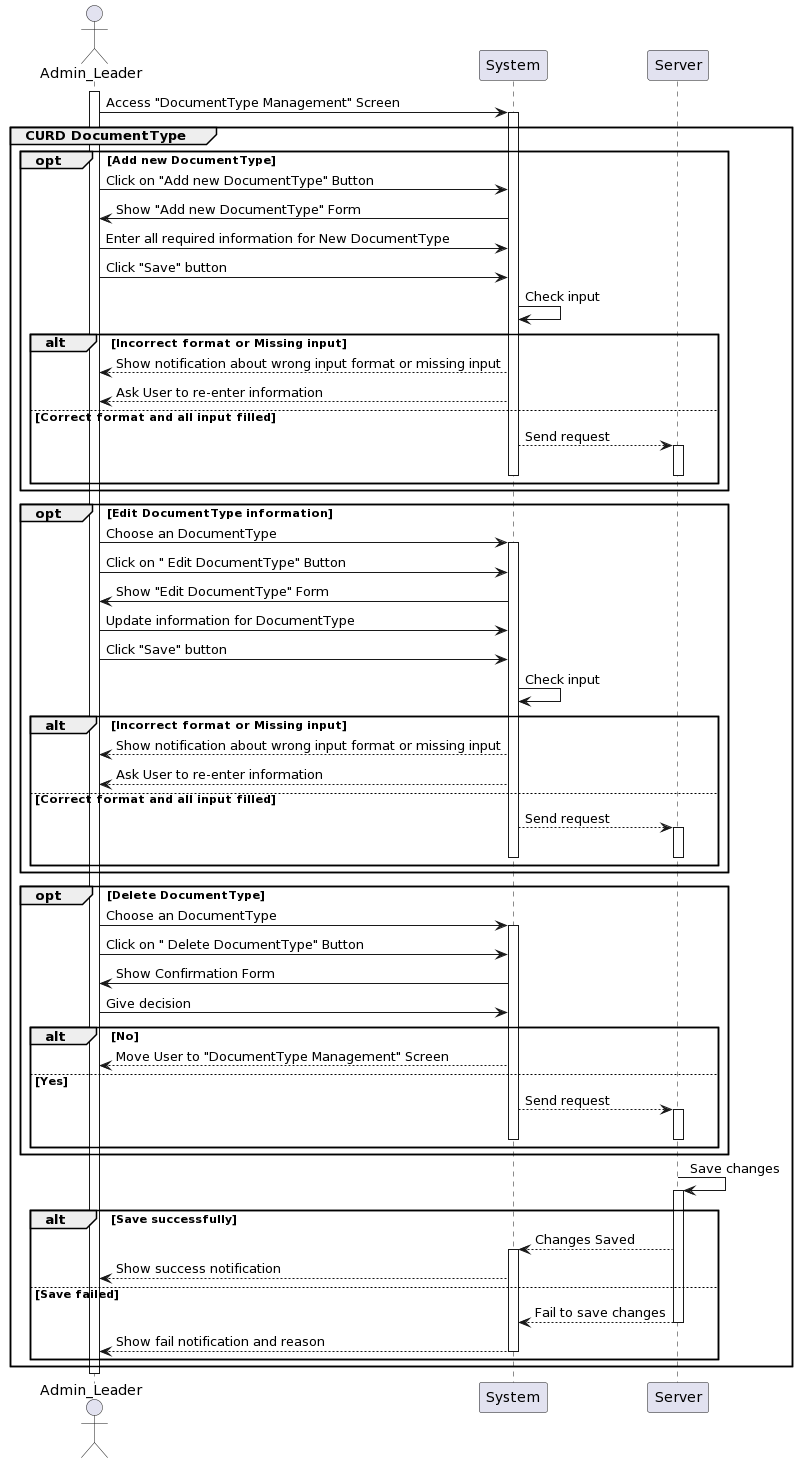

The diagram above was rendered by PlantUML. Its source (embedded in the PNG):
@startuml
actor Admin_Leader as User
participant System
participant Server

activate User
User -> System: Access "DocumentType Management" Screen
activate System

group CURD DocumentType

opt Add new DocumentType
    User -> System: Click on "Add new DocumentType" Button
    System -> User: Show "Add new DocumentType" Form
    User -> System: Enter all required information for New DocumentType
    User -> System: Click "Save" button
    System -> System: Check input 
    alt Incorrect format or Missing input
        System --> User: Show notification about wrong input format or missing input
        System --> User: Ask User to re-enter information
    else Correct format and all input filled
       System --> Server: Send request      
activate Server 
deactivate System
deactivate Server
    end
end

opt Edit DocumentType information

    User -> System: Choose an DocumentType
activate System
    User -> System: Click on " Edit DocumentType" Button
    System -> User: Show "Edit DocumentType" Form
    User -> System: Update information for DocumentType
    User -> System: Click "Save" button
    System -> System: Check input 
    alt Incorrect format or Missing input
        System --> User: Show notification about wrong input format or missing input
        System --> User: Ask User to re-enter information
    else Correct format and all input filled   
       System --> Server: Send request      
activate Server 
deactivate System
deactivate Server
    end
end

opt Delete DocumentType
    User -> System: Choose an DocumentType
activate System
    User -> System: Click on " Delete DocumentType" Button
    System -> User: Show Confirmation Form
    User -> System: Give decision
    alt No
        System--> User: Move User to "DocumentType Management" Screen
    else Yes
       System --> Server: Send request      
activate Server 
deactivate System
deactivate Server
    end
end
    Server -> Server: Save changes
activate Server   
    alt Save successfully
        Server --> System: Changes Saved
activate System
        System --> User: Show success notification
    else Save failed
        Server --> System: Fail to save changes
deactivate Server
        System --> User: Show fail notification and reason
deactivate System
    end
end
deactivate Server
deactivate User
@enduml